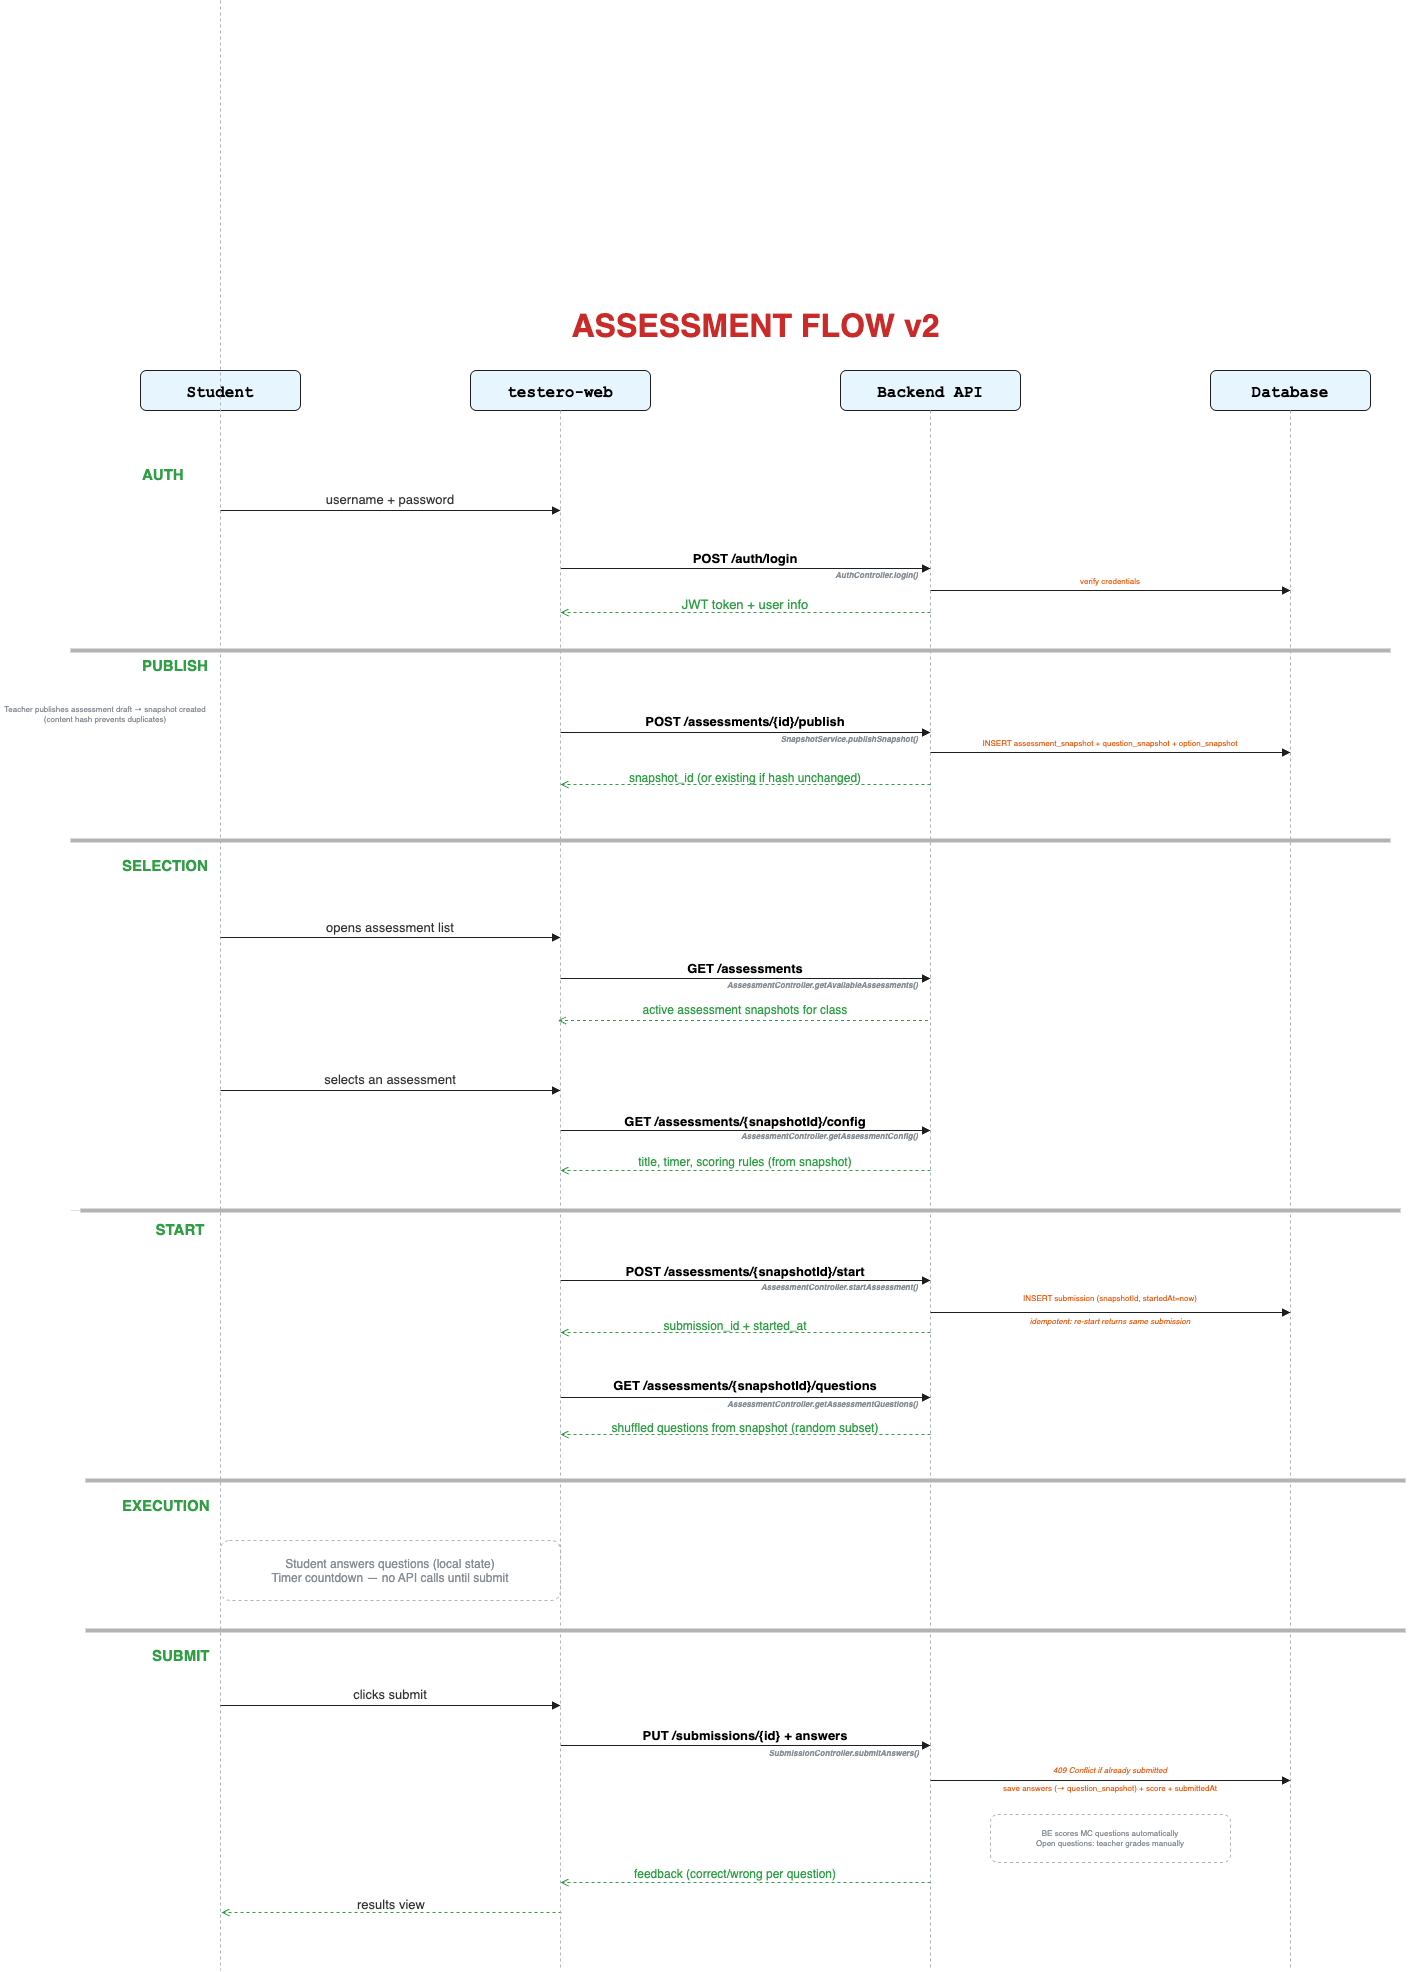

The diagram above was exported from draw.io. Its source (the exported page's mxGraphModel, read from the mxfile embedded in the PNG):
<mxGraphModel dx="1128" dy="1021" grid="1" gridSize="10" guides="1" tooltips="1" connect="1" arrows="1" fold="1" page="0" pageScale="1" pageWidth="1169" pageHeight="827" math="0" shadow="0">
  <root>
    <mxCell id="0" />
    <mxCell id="1" parent="0" />
    <mxCell id="title" value="ASSESSMENT FLOW v2" style="text;html=1;fontSize=32;fontStyle=1;fontColor=#c92a2a;align=center;" parent="1" vertex="1">
      <mxGeometry x="455" y="10" width="460" height="50" as="geometry" />
    </mxCell>
    <mxCell id="p1" value="Student" style="rounded=1;fillColor=#e7f5ff;strokeColor=#1e1e1e;fontStyle=1;fontSize=16;fontFamily=Courier New;" parent="1" vertex="1">
      <mxGeometry x="70" y="80" width="160" height="40" as="geometry" />
    </mxCell>
    <mxCell id="p2" value="testero-web" style="rounded=1;fillColor=#e7f5ff;strokeColor=#1e1e1e;fontStyle=1;fontSize=16;fontFamily=Courier New;" parent="1" vertex="1">
      <mxGeometry x="400" y="80" width="180" height="40" as="geometry" />
    </mxCell>
    <mxCell id="p3" value="Backend API" style="rounded=1;fillColor=#e7f5ff;strokeColor=#1e1e1e;fontStyle=1;fontSize=16;fontFamily=Courier New;" parent="1" vertex="1">
      <mxGeometry x="770" y="80" width="180" height="40" as="geometry" />
    </mxCell>
    <mxCell id="p4" value="Database" style="rounded=1;fillColor=#e7f5ff;strokeColor=#1e1e1e;fontStyle=1;fontSize=16;fontFamily=Courier New;" parent="1" vertex="1">
      <mxGeometry x="1140" y="80" width="160" height="40" as="geometry" />
    </mxCell>
    <mxCell id="ll1" style="strokeColor=#adb5bd;strokeWidth=1;dashed=1;endArrow=none;" parent="1" edge="1">
      <mxGeometry relative="1" as="geometry">
        <mxPoint x="150" y="-290" as="sourcePoint" />
        <mxPoint x="150" y="1680" as="targetPoint" />
      </mxGeometry>
    </mxCell>
    <mxCell id="ll2" style="strokeColor=#adb5bd;strokeWidth=1;dashed=1;endArrow=none;" parent="1" edge="1">
      <mxGeometry relative="1" as="geometry">
        <mxPoint x="490" y="120" as="sourcePoint" />
        <mxPoint x="490" y="1680" as="targetPoint" />
      </mxGeometry>
    </mxCell>
    <mxCell id="ll3" style="strokeColor=#adb5bd;strokeWidth=1;dashed=1;endArrow=none;" parent="1" edge="1">
      <mxGeometry relative="1" as="geometry">
        <mxPoint x="860" y="120" as="sourcePoint" />
        <mxPoint x="860" y="1680" as="targetPoint" />
      </mxGeometry>
    </mxCell>
    <mxCell id="ll4" style="strokeColor=#adb5bd;strokeWidth=1;dashed=1;endArrow=none;" parent="1" edge="1">
      <mxGeometry relative="1" as="geometry">
        <mxPoint x="1220" y="120" as="sourcePoint" />
        <mxPoint x="1220" y="1680" as="targetPoint" />
      </mxGeometry>
    </mxCell>
    <mxCell id="ph_auth" value="AUTH" style="text;fontSize=15;fontStyle=1;fontColor=#2f9e44;" parent="1" vertex="1">
      <mxGeometry x="70" y="169" width="50" height="26" as="geometry" />
    </mxCell>
    <mxCell id="m1" value="username + password" style="text;fontSize=13;fontColor=#333;align=center;" parent="1" vertex="1">
      <mxGeometry x="160" y="195" width="320" height="20" as="geometry" />
    </mxCell>
    <mxCell id="a1" style="strokeColor=#1e1e1e;endArrow=block;endFill=1;" parent="1" edge="1">
      <mxGeometry relative="1" as="geometry">
        <mxPoint x="150" y="220" as="sourcePoint" />
        <mxPoint x="490" y="220" as="targetPoint" />
      </mxGeometry>
    </mxCell>
    <mxCell id="m2" value="POST /auth/login" style="text;fontSize=13;fontStyle=1;align=center;verticalAlign=middle;" parent="1" vertex="1">
      <mxGeometry x="490" y="257" width="370" height="20" as="geometry" />
    </mxCell>
    <mxCell id="m2b" value="AuthController.login()" style="text;fontSize=8;fontStyle=3;fontColor=#868e96;align=right;verticalAlign=middle;" parent="1" vertex="1">
      <mxGeometry x="490" y="280" width="360" height="10" as="geometry" />
    </mxCell>
    <mxCell id="a2" style="strokeColor=#1e1e1e;endArrow=block;endFill=1;" parent="1" edge="1">
      <mxGeometry relative="1" as="geometry">
        <mxPoint x="490" y="278" as="sourcePoint" />
        <mxPoint x="860" y="278" as="targetPoint" />
      </mxGeometry>
    </mxCell>
    <mxCell id="m3" value="verify credentials" style="text;fontSize=8;fontColor=#e8590c;align=center;verticalAlign=middle;" parent="1" vertex="1">
      <mxGeometry x="860" y="282" width="360" height="18" as="geometry" />
    </mxCell>
    <mxCell id="a3" style="strokeColor=#1e1e1e;endArrow=block;endFill=1;fontSize=8;" parent="1" edge="1">
      <mxGeometry relative="1" as="geometry">
        <mxPoint x="860" y="300" as="sourcePoint" />
        <mxPoint x="1220" y="300" as="targetPoint" />
      </mxGeometry>
    </mxCell>
    <mxCell id="m4" value="JWT token + user info" style="text;fontSize=13;fontColor=#2f9e44;align=center;" parent="1" vertex="1">
      <mxGeometry x="490" y="300" width="370" height="20" as="geometry" />
    </mxCell>
    <mxCell id="a4" style="strokeColor=#2f9e44;dashed=1;endArrow=open;endFill=0;" parent="1" edge="1">
      <mxGeometry relative="1" as="geometry">
        <mxPoint x="860" y="322" as="sourcePoint" />
        <mxPoint x="490" y="322" as="targetPoint" />
      </mxGeometry>
    </mxCell>
    <mxCell id="ph_pub" value="PUBLISH" style="text;fontSize=15;fontStyle=1;fontColor=#2f9e44;" parent="1" vertex="1">
      <mxGeometry x="70" y="360" width="70" height="26" as="geometry" />
    </mxCell>
    <mxCell id="pub_note" value="Teacher publishes assessment draft → snapshot created&#10;(content hash prevents duplicates)" style="text;fontSize=8;fontColor=#868e96;align=center;verticalAlign=middle;" parent="1" vertex="1">
      <mxGeometry x="-70" y="406" width="210" height="36" as="geometry" />
    </mxCell>
    <mxCell id="m_pub1" value="POST /assessments/{id}/publish" style="text;fontSize=13;fontStyle=1;align=center;verticalAlign=middle;" parent="1" vertex="1">
      <mxGeometry x="490" y="420" width="370" height="20" as="geometry" />
    </mxCell>
    <mxCell id="a_pub1" style="strokeColor=#1e1e1e;endArrow=block;endFill=1;" parent="1" edge="1">
      <mxGeometry relative="1" as="geometry">
        <mxPoint x="490" y="442" as="sourcePoint" />
        <mxPoint x="860" y="442" as="targetPoint" />
      </mxGeometry>
    </mxCell>
    <mxCell id="a_pub2" style="strokeColor=#1e1e1e;endArrow=block;endFill=1;" parent="1" edge="1">
      <mxGeometry relative="1" as="geometry">
        <mxPoint x="860" y="462" as="sourcePoint" />
        <mxPoint x="1220" y="462" as="targetPoint" />
      </mxGeometry>
    </mxCell>
    <mxCell id="m_pub3" value="snapshot_id (or existing if hash unchanged)" style="text;fontSize=12;fontColor=#2f9e44;align=center;" parent="1" vertex="1">
      <mxGeometry x="490" y="474" width="370" height="18" as="geometry" />
    </mxCell>
    <mxCell id="a_pub3" style="strokeColor=#2f9e44;dashed=1;endArrow=open;endFill=0;" parent="1" edge="1">
      <mxGeometry relative="1" as="geometry">
        <mxPoint x="860" y="494" as="sourcePoint" />
        <mxPoint x="490" y="494" as="targetPoint" />
      </mxGeometry>
    </mxCell>
    <mxCell id="ph_sel" value="SELECTION" style="text;fontSize=15;fontStyle=1;fontColor=#2f9e44;" parent="1" vertex="1">
      <mxGeometry x="50" y="560" width="90" height="26" as="geometry" />
    </mxCell>
    <mxCell id="m5" value="opens assessment list" style="text;fontSize=13;fontColor=#333;align=center;verticalAlign=middle;" parent="1" vertex="1">
      <mxGeometry x="150" y="626" width="340" height="20" as="geometry" />
    </mxCell>
    <mxCell id="a5" style="strokeColor=#1e1e1e;endArrow=block;endFill=1;" parent="1" edge="1">
      <mxGeometry relative="1" as="geometry">
        <mxPoint x="150" y="647" as="sourcePoint" />
        <mxPoint x="490" y="647" as="targetPoint" />
      </mxGeometry>
    </mxCell>
    <mxCell id="m6" value="GET /assessments" style="text;fontSize=13;fontStyle=1;align=center;verticalAlign=middle;" parent="1" vertex="1">
      <mxGeometry x="490" y="667" width="370" height="20" as="geometry" />
    </mxCell>
    <mxCell id="a6" style="strokeColor=#1e1e1e;endArrow=block;endFill=1;" parent="1" edge="1">
      <mxGeometry relative="1" as="geometry">
        <mxPoint x="490" y="688" as="sourcePoint" />
        <mxPoint x="860" y="688" as="targetPoint" />
      </mxGeometry>
    </mxCell>
    <mxCell id="m7" value="active assessment snapshots for class" style="text;fontSize=12;fontColor=#2f9e44;align=center;verticalAlign=middle;" parent="1" vertex="1">
      <mxGeometry x="490" y="710" width="370" height="18" as="geometry" />
    </mxCell>
    <mxCell id="a7" style="strokeColor=#2f9e44;dashed=1;endArrow=open;endFill=0;" parent="1" edge="1">
      <mxGeometry relative="1" as="geometry">
        <mxPoint x="857.5" y="730" as="sourcePoint" />
        <mxPoint x="487.5" y="730" as="targetPoint" />
      </mxGeometry>
    </mxCell>
    <mxCell id="m8" value="selects an assessment" style="text;fontSize=13;fontColor=#333;align=center;" parent="1" vertex="1">
      <mxGeometry x="160" y="775" width="320" height="20" as="geometry" />
    </mxCell>
    <mxCell id="a8" style="strokeColor=#1e1e1e;endArrow=block;endFill=1;" parent="1" edge="1">
      <mxGeometry relative="1" as="geometry">
        <mxPoint x="150" y="800" as="sourcePoint" />
        <mxPoint x="490" y="800" as="targetPoint" />
      </mxGeometry>
    </mxCell>
    <mxCell id="m9" value="GET /assessments/{snapshotId}/config" style="text;fontSize=13;fontStyle=1;align=center;verticalAlign=middle;" parent="1" vertex="1">
      <mxGeometry x="490" y="820" width="370" height="20" as="geometry" />
    </mxCell>
    <mxCell id="a9" style="strokeColor=#1e1e1e;endArrow=block;endFill=1;" parent="1" edge="1">
      <mxGeometry relative="1" as="geometry">
        <mxPoint x="490" y="840" as="sourcePoint" />
        <mxPoint x="860" y="840" as="targetPoint" />
      </mxGeometry>
    </mxCell>
    <mxCell id="m10" value="title, timer, scoring rules (from snapshot)" style="text;fontSize=12;fontColor=#2f9e44;align=center;verticalAlign=middle;" parent="1" vertex="1">
      <mxGeometry x="490" y="862" width="370" height="18" as="geometry" />
    </mxCell>
    <mxCell id="a10" style="strokeColor=#2f9e44;dashed=1;endArrow=open;endFill=0;" parent="1" edge="1">
      <mxGeometry relative="1" as="geometry">
        <mxPoint x="860" y="880" as="sourcePoint" />
        <mxPoint x="490" y="880" as="targetPoint" />
      </mxGeometry>
    </mxCell>
    <mxCell id="sep_920" style="strokeColor=#dee2e6;strokeWidth=1;endArrow=none;" parent="1" edge="1">
      <mxGeometry relative="1" as="geometry">
        <mxPoint y="920" as="sourcePoint" />
        <mxPoint x="1320" y="920" as="targetPoint" />
      </mxGeometry>
    </mxCell>
    <mxCell id="ph_start" value="START" style="text;fontSize=15;fontStyle=1;fontColor=#2f9e44;align=center;verticalAlign=middle;" parent="1" vertex="1">
      <mxGeometry x="70" y="925" width="80" height="26" as="geometry" />
    </mxCell>
    <mxCell id="m11" value="POST /assessments/{snapshotId}/start" style="text;fontSize=13;fontStyle=1;align=center;verticalAlign=middle;" parent="1" vertex="1">
      <mxGeometry x="490" y="970" width="370" height="20" as="geometry" />
    </mxCell>
    <mxCell id="a11" style="strokeColor=#1e1e1e;endArrow=block;endFill=1;" parent="1" edge="1">
      <mxGeometry relative="1" as="geometry">
        <mxPoint x="490" y="990" as="sourcePoint" />
        <mxPoint x="860" y="990" as="targetPoint" />
      </mxGeometry>
    </mxCell>
    <mxCell id="m12" value="INSERT submission (snapshotId, startedAt=now)" style="text;fontSize=8;fontColor=#e8590c;align=center;verticalAlign=middle;" parent="1" vertex="1">
      <mxGeometry x="860" y="1002" width="360" height="12" as="geometry" />
    </mxCell>
    <mxCell id="a12" style="strokeColor=#1e1e1e;endArrow=block;endFill=1;" parent="1" edge="1">
      <mxGeometry relative="1" as="geometry">
        <mxPoint x="860" y="1022" as="sourcePoint" />
        <mxPoint x="1220" y="1022" as="targetPoint" />
      </mxGeometry>
    </mxCell>
    <mxCell id="m13" value="submission_id + started_at" style="text;fontSize=12;fontColor=#2f9e44;align=center;" parent="1" vertex="1">
      <mxGeometry x="500" y="1022" width="330" height="18" as="geometry" />
    </mxCell>
    <mxCell id="a13" style="strokeColor=#2f9e44;dashed=1;endArrow=open;endFill=0;" parent="1" edge="1">
      <mxGeometry relative="1" as="geometry">
        <mxPoint x="860" y="1042" as="sourcePoint" />
        <mxPoint x="490" y="1042" as="targetPoint" />
      </mxGeometry>
    </mxCell>
    <mxCell id="m13n" value="idempotent: re-start returns same submission" style="text;fontSize=8;fontColor=#e8590c;fontStyle=2;align=center;verticalAlign=middle;" parent="1" vertex="1">
      <mxGeometry x="860" y="1022" width="360" height="18" as="geometry" />
    </mxCell>
    <mxCell id="m14" value="GET /assessments/{snapshotId}/questions" style="text;fontSize=13;fontStyle=1;align=center;verticalAlign=middle;" parent="1" vertex="1">
      <mxGeometry x="490" y="1084" width="370" height="20" as="geometry" />
    </mxCell>
    <mxCell id="a14" style="strokeColor=#1e1e1e;endArrow=block;endFill=1;" parent="1" edge="1">
      <mxGeometry relative="1" as="geometry">
        <mxPoint x="490" y="1107" as="sourcePoint" />
        <mxPoint x="860" y="1107" as="targetPoint" />
      </mxGeometry>
    </mxCell>
    <mxCell id="m15" value="shuffled questions from snapshot (random subset)" style="text;fontSize=12;fontColor=#2f9e44;align=center;" parent="1" vertex="1">
      <mxGeometry x="490" y="1124" width="370" height="18" as="geometry" />
    </mxCell>
    <mxCell id="a15" style="strokeColor=#2f9e44;dashed=1;endArrow=open;endFill=0;" parent="1" edge="1">
      <mxGeometry relative="1" as="geometry">
        <mxPoint x="860" y="1144" as="sourcePoint" />
        <mxPoint x="490" y="1144" as="targetPoint" />
      </mxGeometry>
    </mxCell>
    <mxCell id="ph_exec" value="EXECUTION" style="text;fontSize=15;fontStyle=1;fontColor=#2f9e44;" parent="1" vertex="1">
      <mxGeometry x="50" y="1200" width="90" height="26" as="geometry" />
    </mxCell>
    <mxCell id="exec_box" value="" style="rounded=1;strokeColor=#adb5bd;dashed=1;fillColor=none;" parent="1" vertex="1">
      <mxGeometry x="150" y="1250" width="340" height="60" as="geometry" />
    </mxCell>
    <mxCell id="exec_note" value="Student answers questions (local state)&#10;Timer countdown — no API calls until submit" style="text;fontSize=12;fontColor=#868e96;align=center;verticalAlign=middle;" parent="1" vertex="1">
      <mxGeometry x="185" y="1257" width="270" height="46" as="geometry" />
    </mxCell>
    <mxCell id="ph_sub" value="SUBMIT" style="text;fontSize=15;fontStyle=1;fontColor=#2f9e44;" parent="1" vertex="1">
      <mxGeometry x="80" y="1350" width="70" height="26" as="geometry" />
    </mxCell>
    <mxCell id="m16" value="clicks submit" style="text;fontSize=13;fontColor=#333;align=center;" parent="1" vertex="1">
      <mxGeometry x="160" y="1390" width="320" height="20" as="geometry" />
    </mxCell>
    <mxCell id="a16" style="strokeColor=#1e1e1e;endArrow=block;endFill=1;" parent="1" edge="1">
      <mxGeometry relative="1" as="geometry">
        <mxPoint x="150" y="1415" as="sourcePoint" />
        <mxPoint x="490" y="1415" as="targetPoint" />
      </mxGeometry>
    </mxCell>
    <mxCell id="m17" value="PUT /submissions/{id} + answers" style="text;fontSize=13;fontStyle=1;align=center;verticalAlign=middle;" parent="1" vertex="1">
      <mxGeometry x="490" y="1434" width="370" height="20" as="geometry" />
    </mxCell>
    <mxCell id="a17" style="strokeColor=#1e1e1e;endArrow=block;endFill=1;" parent="1" edge="1">
      <mxGeometry relative="1" as="geometry">
        <mxPoint x="490" y="1455" as="sourcePoint" />
        <mxPoint x="860" y="1455" as="targetPoint" />
      </mxGeometry>
    </mxCell>
    <mxCell id="m18n" value="409 Conflict if already submitted" style="text;fontSize=8;fontColor=#e8590c;fontStyle=2;align=center;verticalAlign=middle;" parent="1" vertex="1">
      <mxGeometry x="860" y="1471" width="360" height="18" as="geometry" />
    </mxCell>
    <mxCell id="m18" value="save answers (→ question_snapshot) + score + submittedAt" style="text;fontSize=8;fontColor=#e8590c;align=center;verticalAlign=middle;" parent="1" vertex="1">
      <mxGeometry x="860" y="1489" width="360" height="18" as="geometry" />
    </mxCell>
    <mxCell id="a18" style="strokeColor=#1e1e1e;endArrow=block;endFill=1;" parent="1" edge="1">
      <mxGeometry relative="1" as="geometry">
        <mxPoint x="860" y="1490" as="sourcePoint" />
        <mxPoint x="1220" y="1490" as="targetPoint" />
      </mxGeometry>
    </mxCell>
    <mxCell id="m19" value="feedback (correct/wrong per question)" style="text;fontSize=12;fontColor=#2f9e44;align=center;" parent="1" vertex="1">
      <mxGeometry x="500" y="1570" width="330" height="18" as="geometry" />
    </mxCell>
    <mxCell id="a19" style="strokeColor=#2f9e44;dashed=1;endArrow=open;endFill=0;" parent="1" edge="1">
      <mxGeometry relative="1" as="geometry">
        <mxPoint x="860" y="1592" as="sourcePoint" />
        <mxPoint x="490" y="1592" as="targetPoint" />
      </mxGeometry>
    </mxCell>
    <mxCell id="m20" value="results view" style="text;fontSize=13;fontColor=#333;align=center;" parent="1" vertex="1">
      <mxGeometry x="161" y="1600" width="320" height="20" as="geometry" />
    </mxCell>
    <mxCell id="a20" style="strokeColor=#2f9e44;dashed=1;endArrow=open;endFill=0;" parent="1" edge="1">
      <mxGeometry relative="1" as="geometry">
        <mxPoint x="491" y="1622" as="sourcePoint" />
        <mxPoint x="151" y="1622" as="targetPoint" />
      </mxGeometry>
    </mxCell>
    <mxCell id="2" style="strokeColor=#B3B3B3;strokeWidth=4;endArrow=none;fontStyle=1;fontSize=14;" parent="1" edge="1">
      <mxGeometry relative="1" as="geometry">
        <mxPoint y="360" as="sourcePoint" />
        <mxPoint x="1320" y="360" as="targetPoint" />
      </mxGeometry>
    </mxCell>
    <mxCell id="3" value="SnapshotService.publishSnapshot()" style="text;fontSize=8;fontStyle=3;fontColor=#868e96;align=right;verticalAlign=middle;" parent="1" vertex="1">
      <mxGeometry x="490" y="444" width="360" height="10" as="geometry" />
    </mxCell>
    <mxCell id="5" value="INSERT assessment_snapshot + question_snapshot + option_snapshot" style="text;fontSize=8;fontColor=#e8590c;align=center;verticalAlign=middle;" parent="1" vertex="1">
      <mxGeometry x="860" y="444" width="360" height="18" as="geometry" />
    </mxCell>
    <mxCell id="9" style="strokeColor=#B3B3B3;strokeWidth=4;endArrow=none;fontStyle=1;fontSize=14;" parent="1" edge="1">
      <mxGeometry relative="1" as="geometry">
        <mxPoint y="550" as="sourcePoint" />
        <mxPoint x="1320" y="550" as="targetPoint" />
      </mxGeometry>
    </mxCell>
    <mxCell id="12" value="AssessmentController.getAvailableAssessments()" style="text;fontSize=8;fontStyle=3;fontColor=#868e96;align=right;verticalAlign=middle;" parent="1" vertex="1">
      <mxGeometry x="490" y="690" width="360" height="10" as="geometry" />
    </mxCell>
    <mxCell id="13" style="strokeColor=#B3B3B3;strokeWidth=4;endArrow=none;fontStyle=1;fontSize=14;" parent="1" edge="1">
      <mxGeometry relative="1" as="geometry">
        <mxPoint x="10" y="920" as="sourcePoint" />
        <mxPoint x="1330" y="920" as="targetPoint" />
      </mxGeometry>
    </mxCell>
    <mxCell id="14" value="AssessmentController.getAssessmentConfig()" style="text;fontSize=8;fontStyle=3;fontColor=#868e96;align=right;verticalAlign=middle;" parent="1" vertex="1">
      <mxGeometry x="490" y="841" width="360" height="10" as="geometry" />
    </mxCell>
    <mxCell id="16" value="AssessmentController.startAssessment()" style="text;fontSize=8;fontStyle=3;fontColor=#868e96;align=right;verticalAlign=middle;" parent="1" vertex="1">
      <mxGeometry x="490" y="992" width="360" height="10" as="geometry" />
    </mxCell>
    <mxCell id="17" value="AssessmentController.getAssessmentQuestions()" style="text;fontSize=8;fontStyle=3;fontColor=#868e96;align=right;verticalAlign=middle;" parent="1" vertex="1">
      <mxGeometry x="490" y="1109" width="360" height="10" as="geometry" />
    </mxCell>
    <mxCell id="18" style="strokeColor=#B3B3B3;strokeWidth=4;endArrow=none;fontStyle=1;fontSize=14;" parent="1" edge="1">
      <mxGeometry relative="1" as="geometry">
        <mxPoint x="15" y="1190" as="sourcePoint" />
        <mxPoint x="1335" y="1190" as="targetPoint" />
      </mxGeometry>
    </mxCell>
    <mxCell id="19" style="strokeColor=#B3B3B3;strokeWidth=4;endArrow=none;fontStyle=1;fontSize=14;" parent="1" edge="1">
      <mxGeometry relative="1" as="geometry">
        <mxPoint x="15" y="1340" as="sourcePoint" />
        <mxPoint x="1335" y="1340" as="targetPoint" />
      </mxGeometry>
    </mxCell>
    <mxCell id="20" value="SubmissionController.submitAnswers()" style="text;fontSize=8;fontStyle=3;fontColor=#868e96;align=right;verticalAlign=middle;" parent="1" vertex="1">
      <mxGeometry x="491" y="1458" width="360" height="10" as="geometry" />
    </mxCell>
    <mxCell id="21" value="BE scores MC questions automatically&#10;Open questions: teacher grades manually" style="text;fontSize=8;fontColor=#868e96;align=center;verticalAlign=middle;" parent="1" vertex="1">
      <mxGeometry x="955" y="1530" width="170" height="36" as="geometry" />
    </mxCell>
    <mxCell id="22" value="" style="rounded=1;strokeColor=#adb5bd;dashed=1;fillColor=none;" parent="1" vertex="1">
      <mxGeometry x="920" y="1524" width="240" height="48" as="geometry" />
    </mxCell>
    <mxCell id="23" style="strokeColor=#adb5bd;strokeWidth=1;dashed=1;endArrow=none;" parent="1" edge="1">
      <mxGeometry relative="1" as="geometry">
        <mxPoint x="490" y="120" as="sourcePoint" />
        <mxPoint x="490" y="1680" as="targetPoint" />
      </mxGeometry>
    </mxCell>
  </root>
</mxGraphModel>